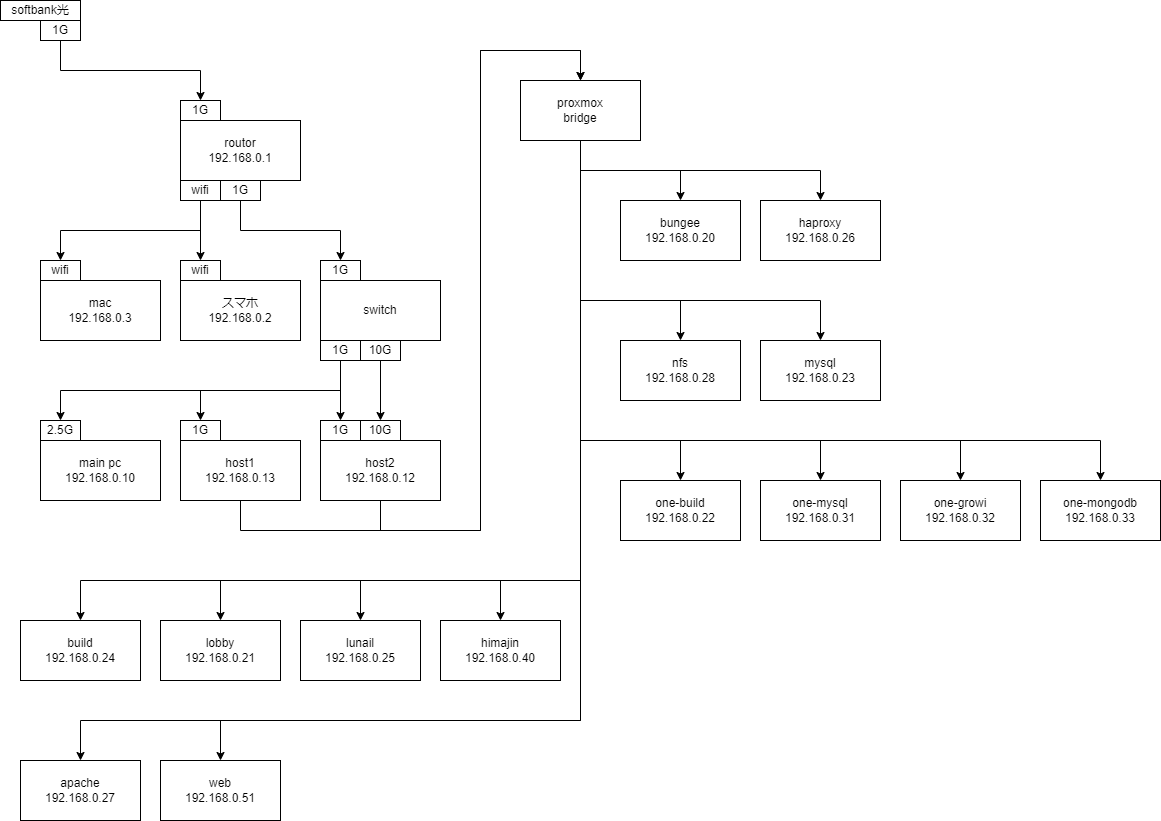

The diagram above was exported from draw.io. Its source (the exported page's mxGraphModel, read from the mxfile embedded in the PNG):
<mxGraphModel dx="1058" dy="735" grid="1" gridSize="10" guides="1" tooltips="1" connect="1" arrows="1" fold="1" page="1" pageScale="1" pageWidth="1169" pageHeight="827" math="0" shadow="0">
  <root>
    <mxCell id="0" />
    <mxCell id="1" parent="0" />
    <mxCell id="70" value="" style="group" parent="1" vertex="1" connectable="0">
      <mxGeometry width="80" height="40" as="geometry" />
    </mxCell>
    <mxCell id="51" value="softbank光" style="rounded=0;whiteSpace=wrap;html=1;" parent="70" vertex="1">
      <mxGeometry width="80" height="20" as="geometry" />
    </mxCell>
    <mxCell id="69" value="1G" style="rounded=0;whiteSpace=wrap;html=1;" parent="70" vertex="1">
      <mxGeometry x="40" y="20" width="40" height="20" as="geometry" />
    </mxCell>
    <mxCell id="71" value="" style="group" parent="1" vertex="1" connectable="0">
      <mxGeometry x="320" y="260" width="120" height="100" as="geometry" />
    </mxCell>
    <mxCell id="7" value="1G" style="rounded=0;whiteSpace=wrap;html=1;" parent="71" vertex="1">
      <mxGeometry width="40" height="20" as="geometry" />
    </mxCell>
    <mxCell id="14" value="1G" style="rounded=0;whiteSpace=wrap;html=1;" parent="71" vertex="1">
      <mxGeometry y="80" width="40" height="20" as="geometry" />
    </mxCell>
    <mxCell id="15" value="10G" style="rounded=0;whiteSpace=wrap;html=1;" parent="71" vertex="1">
      <mxGeometry x="40" y="80" width="40" height="20" as="geometry" />
    </mxCell>
    <mxCell id="5" value="switch" style="rounded=0;whiteSpace=wrap;html=1;" parent="71" vertex="1">
      <mxGeometry y="20" width="120" height="60" as="geometry" />
    </mxCell>
    <mxCell id="72" value="" style="group" parent="1" vertex="1" connectable="0">
      <mxGeometry x="40" y="260" width="120" height="80" as="geometry" />
    </mxCell>
    <mxCell id="30" value="mac&lt;br&gt;192.168.0.3" style="rounded=0;whiteSpace=wrap;html=1;" parent="72" vertex="1">
      <mxGeometry y="20" width="120" height="60" as="geometry" />
    </mxCell>
    <mxCell id="31" value="wifi" style="rounded=0;whiteSpace=wrap;html=1;" parent="72" vertex="1">
      <mxGeometry width="40" height="20" as="geometry" />
    </mxCell>
    <mxCell id="73" value="" style="group" parent="1" vertex="1" connectable="0">
      <mxGeometry x="180" y="260" width="120" height="80" as="geometry" />
    </mxCell>
    <mxCell id="34" value="スマホ&lt;br&gt;192.168.0.2" style="rounded=0;whiteSpace=wrap;html=1;" parent="73" vertex="1">
      <mxGeometry y="20" width="120" height="60" as="geometry" />
    </mxCell>
    <mxCell id="35" value="wifi" style="rounded=0;whiteSpace=wrap;html=1;" parent="73" vertex="1">
      <mxGeometry width="40" height="20" as="geometry" />
    </mxCell>
    <mxCell id="74" value="" style="group" parent="1" vertex="1" connectable="0">
      <mxGeometry x="40" y="420" width="120" height="80" as="geometry" />
    </mxCell>
    <mxCell id="18" value="main pc&lt;br&gt;192.168.0.10" style="rounded=0;whiteSpace=wrap;html=1;" parent="74" vertex="1">
      <mxGeometry y="20" width="120" height="60" as="geometry" />
    </mxCell>
    <mxCell id="19" value="2.5G" style="rounded=0;whiteSpace=wrap;html=1;" parent="74" vertex="1">
      <mxGeometry width="40" height="20" as="geometry" />
    </mxCell>
    <mxCell id="75" value="" style="group" parent="1" vertex="1" connectable="0">
      <mxGeometry x="180" y="420" width="120" height="80" as="geometry" />
    </mxCell>
    <mxCell id="23" value="host1&lt;br&gt;192.168.0.13" style="rounded=0;whiteSpace=wrap;html=1;" parent="75" vertex="1">
      <mxGeometry y="20" width="120" height="60" as="geometry" />
    </mxCell>
    <mxCell id="24" value="1G" style="rounded=0;whiteSpace=wrap;html=1;" parent="75" vertex="1">
      <mxGeometry width="40" height="20" as="geometry" />
    </mxCell>
    <mxCell id="76" value="" style="group" parent="1" vertex="1" connectable="0">
      <mxGeometry x="320" y="420" width="120" height="80" as="geometry" />
    </mxCell>
    <mxCell id="54" value="host2&lt;br&gt;192.168.0.12" style="rounded=0;whiteSpace=wrap;html=1;" parent="76" vertex="1">
      <mxGeometry y="20" width="120" height="60" as="geometry" />
    </mxCell>
    <mxCell id="55" value="1G" style="rounded=0;whiteSpace=wrap;html=1;" parent="76" vertex="1">
      <mxGeometry width="40" height="20" as="geometry" />
    </mxCell>
    <mxCell id="86" value="10G" style="rounded=0;whiteSpace=wrap;html=1;" parent="76" vertex="1">
      <mxGeometry x="40" width="40" height="20" as="geometry" />
    </mxCell>
    <mxCell id="78" value="" style="group" parent="1" vertex="1" connectable="0">
      <mxGeometry x="180" y="100" width="120" height="100" as="geometry" />
    </mxCell>
    <mxCell id="77" value="1G" style="rounded=0;whiteSpace=wrap;html=1;" parent="78" vertex="1">
      <mxGeometry width="40" height="20" as="geometry" />
    </mxCell>
    <mxCell id="2" value="routor&lt;br&gt;192.168.0.1" style="rounded=0;whiteSpace=wrap;html=1;" parent="78" vertex="1">
      <mxGeometry y="20" width="120" height="60" as="geometry" />
    </mxCell>
    <mxCell id="3" value="wifi" style="rounded=0;whiteSpace=wrap;html=1;" parent="78" vertex="1">
      <mxGeometry y="80" width="40" height="20" as="geometry" />
    </mxCell>
    <mxCell id="4" value="1G" style="rounded=0;whiteSpace=wrap;html=1;" parent="78" vertex="1">
      <mxGeometry x="40" y="80" width="40" height="20" as="geometry" />
    </mxCell>
    <mxCell id="79" style="edgeStyle=orthogonalEdgeStyle;html=1;exitX=0.5;exitY=1;exitDx=0;exitDy=0;entryX=0.5;entryY=0;entryDx=0;entryDy=0;rounded=0;" parent="1" source="69" target="77" edge="1">
      <mxGeometry relative="1" as="geometry" />
    </mxCell>
    <mxCell id="80" style="edgeStyle=orthogonalEdgeStyle;html=1;exitX=0.5;exitY=1;exitDx=0;exitDy=0;entryX=0.5;entryY=0;entryDx=0;entryDy=0;rounded=0;" parent="1" source="3" target="31" edge="1">
      <mxGeometry relative="1" as="geometry" />
    </mxCell>
    <mxCell id="81" style="edgeStyle=orthogonalEdgeStyle;html=1;exitX=0.5;exitY=1;exitDx=0;exitDy=0;entryX=0.5;entryY=0;entryDx=0;entryDy=0;rounded=0;" parent="1" source="3" target="35" edge="1">
      <mxGeometry relative="1" as="geometry" />
    </mxCell>
    <mxCell id="82" style="edgeStyle=orthogonalEdgeStyle;rounded=0;html=1;exitX=0.5;exitY=1;exitDx=0;exitDy=0;entryX=0.5;entryY=0;entryDx=0;entryDy=0;" parent="1" source="4" target="7" edge="1">
      <mxGeometry relative="1" as="geometry" />
    </mxCell>
    <mxCell id="87" style="edgeStyle=orthogonalEdgeStyle;rounded=0;html=1;exitX=0.5;exitY=1;exitDx=0;exitDy=0;" parent="1" source="15" target="86" edge="1">
      <mxGeometry relative="1" as="geometry" />
    </mxCell>
    <mxCell id="88" style="edgeStyle=orthogonalEdgeStyle;rounded=0;html=1;exitX=0.5;exitY=1;exitDx=0;exitDy=0;entryX=0.5;entryY=0;entryDx=0;entryDy=0;" parent="1" source="14" target="55" edge="1">
      <mxGeometry relative="1" as="geometry" />
    </mxCell>
    <mxCell id="89" style="edgeStyle=orthogonalEdgeStyle;rounded=0;html=1;exitX=0.5;exitY=1;exitDx=0;exitDy=0;" parent="1" source="14" target="24" edge="1">
      <mxGeometry relative="1" as="geometry" />
    </mxCell>
    <mxCell id="90" style="edgeStyle=orthogonalEdgeStyle;rounded=0;html=1;exitX=0.5;exitY=1;exitDx=0;exitDy=0;" parent="1" source="14" target="19" edge="1">
      <mxGeometry relative="1" as="geometry" />
    </mxCell>
    <mxCell id="105" style="edgeStyle=orthogonalEdgeStyle;rounded=0;html=1;exitX=0.5;exitY=1;exitDx=0;exitDy=0;" parent="1" source="94" target="97" edge="1">
      <mxGeometry relative="1" as="geometry" />
    </mxCell>
    <mxCell id="107" style="edgeStyle=orthogonalEdgeStyle;rounded=0;html=1;exitX=0.5;exitY=1;exitDx=0;exitDy=0;entryX=0.5;entryY=0;entryDx=0;entryDy=0;" parent="1" source="94" target="103" edge="1">
      <mxGeometry relative="1" as="geometry">
        <Array as="points">
          <mxPoint x="580" y="440" />
          <mxPoint x="680" y="440" />
        </Array>
      </mxGeometry>
    </mxCell>
    <mxCell id="108" style="edgeStyle=orthogonalEdgeStyle;rounded=0;html=1;exitX=0.5;exitY=1;exitDx=0;exitDy=0;" parent="1" source="94" target="104" edge="1">
      <mxGeometry relative="1" as="geometry">
        <Array as="points">
          <mxPoint x="580" y="300" />
          <mxPoint x="680" y="300" />
        </Array>
      </mxGeometry>
    </mxCell>
    <mxCell id="112" style="edgeStyle=orthogonalEdgeStyle;rounded=0;html=1;exitX=0.5;exitY=1;exitDx=0;exitDy=0;" parent="1" source="94" target="98" edge="1">
      <mxGeometry relative="1" as="geometry">
        <Array as="points">
          <mxPoint x="580" y="300" />
          <mxPoint x="820" y="300" />
        </Array>
      </mxGeometry>
    </mxCell>
    <mxCell id="114" style="edgeStyle=orthogonalEdgeStyle;rounded=0;html=1;exitX=0.5;exitY=1;exitDx=0;exitDy=0;" parent="1" source="94" target="113" edge="1">
      <mxGeometry relative="1" as="geometry" />
    </mxCell>
    <mxCell id="119" style="edgeStyle=orthogonalEdgeStyle;rounded=0;html=1;exitX=0.5;exitY=1;exitDx=0;exitDy=0;" parent="1" source="94" target="101" edge="1">
      <mxGeometry relative="1" as="geometry">
        <Array as="points">
          <mxPoint x="580" y="580" />
          <mxPoint x="80" y="580" />
        </Array>
      </mxGeometry>
    </mxCell>
    <mxCell id="120" style="edgeStyle=orthogonalEdgeStyle;rounded=0;html=1;exitX=0.5;exitY=1;exitDx=0;exitDy=0;" parent="1" source="94" target="100" edge="1">
      <mxGeometry relative="1" as="geometry">
        <Array as="points">
          <mxPoint x="580" y="580" />
          <mxPoint x="220" y="580" />
        </Array>
      </mxGeometry>
    </mxCell>
    <mxCell id="121" style="edgeStyle=orthogonalEdgeStyle;rounded=0;html=1;exitX=0.5;exitY=1;exitDx=0;exitDy=0;" parent="1" source="94" target="99" edge="1">
      <mxGeometry relative="1" as="geometry">
        <Array as="points">
          <mxPoint x="580" y="720" />
          <mxPoint x="80" y="720" />
        </Array>
      </mxGeometry>
    </mxCell>
    <mxCell id="122" style="edgeStyle=orthogonalEdgeStyle;rounded=0;html=1;exitX=0.5;exitY=1;exitDx=0;exitDy=0;" parent="1" source="94" target="102" edge="1">
      <mxGeometry relative="1" as="geometry">
        <Array as="points">
          <mxPoint x="580" y="580" />
          <mxPoint x="360" y="580" />
        </Array>
      </mxGeometry>
    </mxCell>
    <mxCell id="124" style="edgeStyle=orthogonalEdgeStyle;rounded=0;html=1;exitX=0.5;exitY=1;exitDx=0;exitDy=0;" parent="1" source="94" target="123" edge="1">
      <mxGeometry relative="1" as="geometry">
        <Array as="points">
          <mxPoint x="580" y="440" />
          <mxPoint x="820" y="440" />
        </Array>
      </mxGeometry>
    </mxCell>
    <mxCell id="127" style="edgeStyle=orthogonalEdgeStyle;rounded=0;html=1;exitX=0.5;exitY=1;exitDx=0;exitDy=0;" parent="1" source="94" target="125" edge="1">
      <mxGeometry relative="1" as="geometry">
        <Array as="points">
          <mxPoint x="580" y="440" />
          <mxPoint x="960" y="440" />
        </Array>
      </mxGeometry>
    </mxCell>
    <mxCell id="128" style="edgeStyle=orthogonalEdgeStyle;rounded=0;html=1;exitX=0.5;exitY=1;exitDx=0;exitDy=0;" parent="1" source="94" target="126" edge="1">
      <mxGeometry relative="1" as="geometry">
        <Array as="points">
          <mxPoint x="580" y="440" />
          <mxPoint x="1100" y="440" />
        </Array>
      </mxGeometry>
    </mxCell>
    <mxCell id="130" style="edgeStyle=orthogonalEdgeStyle;rounded=0;html=1;exitX=0.5;exitY=1;exitDx=0;exitDy=0;" parent="1" source="94" target="129" edge="1">
      <mxGeometry relative="1" as="geometry">
        <Array as="points">
          <mxPoint x="580" y="720" />
          <mxPoint x="220" y="720" />
        </Array>
      </mxGeometry>
    </mxCell>
    <mxCell id="132" style="edgeStyle=orthogonalEdgeStyle;rounded=0;orthogonalLoop=1;jettySize=auto;html=1;exitX=0.5;exitY=1;exitDx=0;exitDy=0;" parent="1" source="94" target="131" edge="1">
      <mxGeometry relative="1" as="geometry">
        <Array as="points">
          <mxPoint x="580" y="580" />
          <mxPoint x="500" y="580" />
        </Array>
      </mxGeometry>
    </mxCell>
    <mxCell id="94" value="proxmox&lt;br&gt;bridge" style="rounded=0;whiteSpace=wrap;html=1;" parent="1" vertex="1">
      <mxGeometry x="520" y="80" width="120" height="60" as="geometry" />
    </mxCell>
    <mxCell id="95" style="edgeStyle=orthogonalEdgeStyle;rounded=0;html=1;exitX=0.5;exitY=1;exitDx=0;exitDy=0;entryX=0.5;entryY=0;entryDx=0;entryDy=0;" parent="1" source="23" target="94" edge="1">
      <mxGeometry relative="1" as="geometry">
        <Array as="points">
          <mxPoint x="240" y="530" />
          <mxPoint x="480" y="530" />
          <mxPoint x="480" y="50" />
          <mxPoint x="580" y="50" />
        </Array>
      </mxGeometry>
    </mxCell>
    <mxCell id="96" style="edgeStyle=orthogonalEdgeStyle;rounded=0;html=1;exitX=0.5;exitY=1;exitDx=0;exitDy=0;entryX=0.5;entryY=0;entryDx=0;entryDy=0;" parent="1" source="54" target="94" edge="1">
      <mxGeometry relative="1" as="geometry">
        <Array as="points">
          <mxPoint x="380" y="530" />
          <mxPoint x="480" y="530" />
          <mxPoint x="480" y="50" />
          <mxPoint x="580" y="50" />
        </Array>
      </mxGeometry>
    </mxCell>
    <mxCell id="97" value="bungee&lt;br&gt;192.168.0.20" style="rounded=0;whiteSpace=wrap;html=1;" parent="1" vertex="1">
      <mxGeometry x="620" y="200" width="120" height="60" as="geometry" />
    </mxCell>
    <mxCell id="98" value="mysql&lt;br&gt;192.168.0.23" style="rounded=0;whiteSpace=wrap;html=1;" parent="1" vertex="1">
      <mxGeometry x="760" y="340" width="120" height="60" as="geometry" />
    </mxCell>
    <mxCell id="99" value="apache&lt;br&gt;192.168.0.27" style="rounded=0;whiteSpace=wrap;html=1;" parent="1" vertex="1">
      <mxGeometry x="20" y="760" width="120" height="60" as="geometry" />
    </mxCell>
    <mxCell id="101" value="build&lt;br&gt;192.168.0.24" style="rounded=0;whiteSpace=wrap;html=1;" parent="1" vertex="1">
      <mxGeometry x="20" y="620" width="120" height="60" as="geometry" />
    </mxCell>
    <mxCell id="102" value="lunail&lt;br&gt;192.168.0.25" style="rounded=0;whiteSpace=wrap;html=1;" parent="1" vertex="1">
      <mxGeometry x="300" y="620" width="120" height="60" as="geometry" />
    </mxCell>
    <mxCell id="103" value="one-build&lt;br&gt;192.168.0.22" style="rounded=0;whiteSpace=wrap;html=1;" parent="1" vertex="1">
      <mxGeometry x="620" y="480" width="120" height="60" as="geometry" />
    </mxCell>
    <mxCell id="104" value="nfs&lt;br&gt;192.168.0.28" style="rounded=0;whiteSpace=wrap;html=1;" parent="1" vertex="1">
      <mxGeometry x="620" y="340" width="120" height="60" as="geometry" />
    </mxCell>
    <mxCell id="113" value="haproxy&lt;br&gt;192.168.0.26" style="rounded=0;whiteSpace=wrap;html=1;" parent="1" vertex="1">
      <mxGeometry x="760" y="200" width="120" height="60" as="geometry" />
    </mxCell>
    <mxCell id="100" value="lobby&lt;br&gt;192.168.0.21" style="rounded=0;whiteSpace=wrap;html=1;" parent="1" vertex="1">
      <mxGeometry x="160" y="620" width="120" height="60" as="geometry" />
    </mxCell>
    <mxCell id="123" value="one-mysql&lt;br&gt;192.168.0.31" style="rounded=0;whiteSpace=wrap;html=1;" parent="1" vertex="1">
      <mxGeometry x="760" y="480" width="120" height="60" as="geometry" />
    </mxCell>
    <mxCell id="125" value="one-growi&lt;br&gt;192.168.0.32" style="rounded=0;whiteSpace=wrap;html=1;" parent="1" vertex="1">
      <mxGeometry x="900" y="480" width="120" height="60" as="geometry" />
    </mxCell>
    <mxCell id="126" value="one-mongodb&lt;br&gt;192.168.0.33" style="rounded=0;whiteSpace=wrap;html=1;" parent="1" vertex="1">
      <mxGeometry x="1040" y="480" width="120" height="60" as="geometry" />
    </mxCell>
    <mxCell id="129" value="web&lt;br&gt;192.168.0.51" style="rounded=0;whiteSpace=wrap;html=1;" parent="1" vertex="1">
      <mxGeometry x="160" y="760" width="120" height="60" as="geometry" />
    </mxCell>
    <mxCell id="131" value="himajin&lt;br&gt;192.168.0.40" style="rounded=0;whiteSpace=wrap;html=1;" parent="1" vertex="1">
      <mxGeometry x="440" y="620" width="120" height="60" as="geometry" />
    </mxCell>
  </root>
</mxGraphModel>